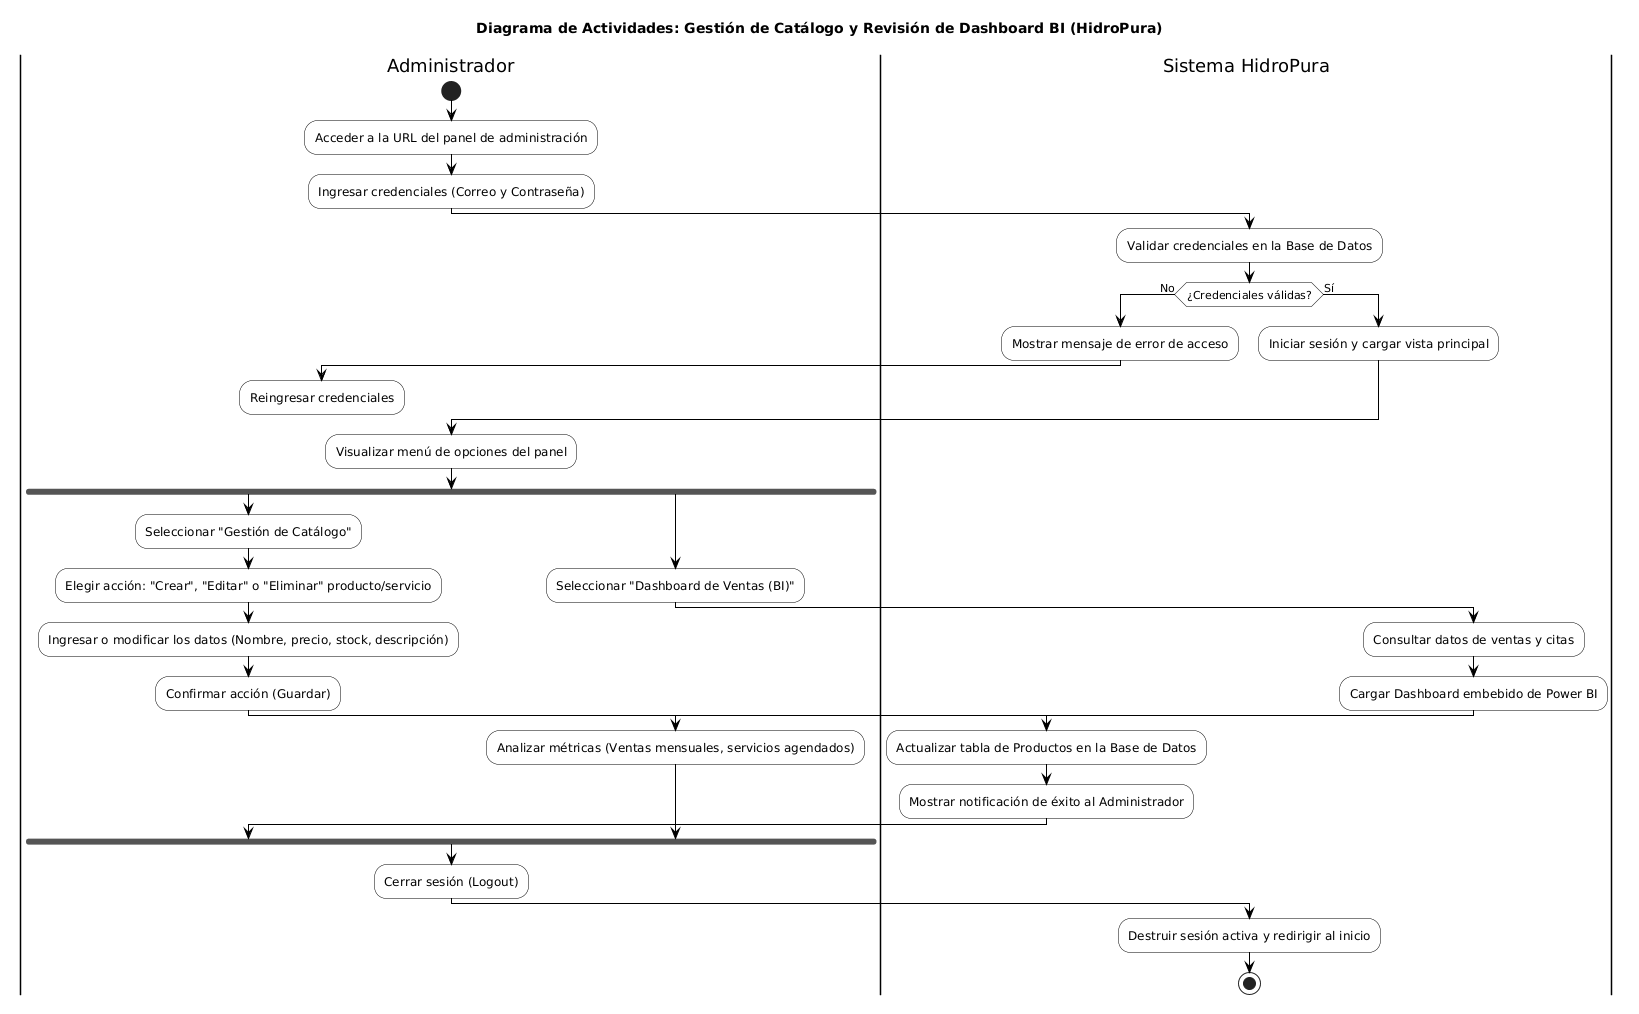

The diagram above was rendered by PlantUML. Its source (embedded in the PNG):
@startuml
skinparam ActivityBackgroundColor White
skinparam ActivityBorderColor Black
skinparam ArrowColor Black
skinparam PartitionBorderColor Gray

title Diagrama de Actividades: Gestión de Catálogo y Revisión de Dashboard BI (HidroPura)

|Administrador|
start
:Acceder a la URL del panel de administración;
:Ingresar credenciales (Correo y Contraseña);

|Sistema HidroPura|
:Validar credenciales en la Base de Datos;
if (¿Credenciales válidas?) then (No)
  :Mostrar mensaje de error de acceso;
  |Administrador|
  :Reingresar credenciales;
  detach
else (Sí)
  |Sistema HidroPura|
  :Iniciar sesión y cargar vista principal;
endif

|Administrador|
:Visualizar menú de opciones del panel;
fork
  :Seleccionar "Gestión de Catálogo";
  :Elegir acción: "Crear", "Editar" o "Eliminar" producto/servicio;
  :Ingresar o modificar los datos (Nombre, precio, stock, descripción);
  :Confirmar acción (Guardar);
  
  |Sistema HidroPura|
  :Actualizar tabla de Productos en la Base de Datos;
  :Mostrar notificación de éxito al Administrador;

fork again
  |Administrador|
  :Seleccionar "Dashboard de Ventas (BI)";
  
  |Sistema HidroPura|
  :Consultar datos de ventas y citas;
  :Cargar Dashboard embebido de Power BI;
  
  |Administrador|
  :Analizar métricas (Ventas mensuales, servicios agendados);
end fork

|Administrador|
:Cerrar sesión (Logout);

|Sistema HidroPura|
:Destruir sesión activa y redirigir al inicio;
stop
@enduml